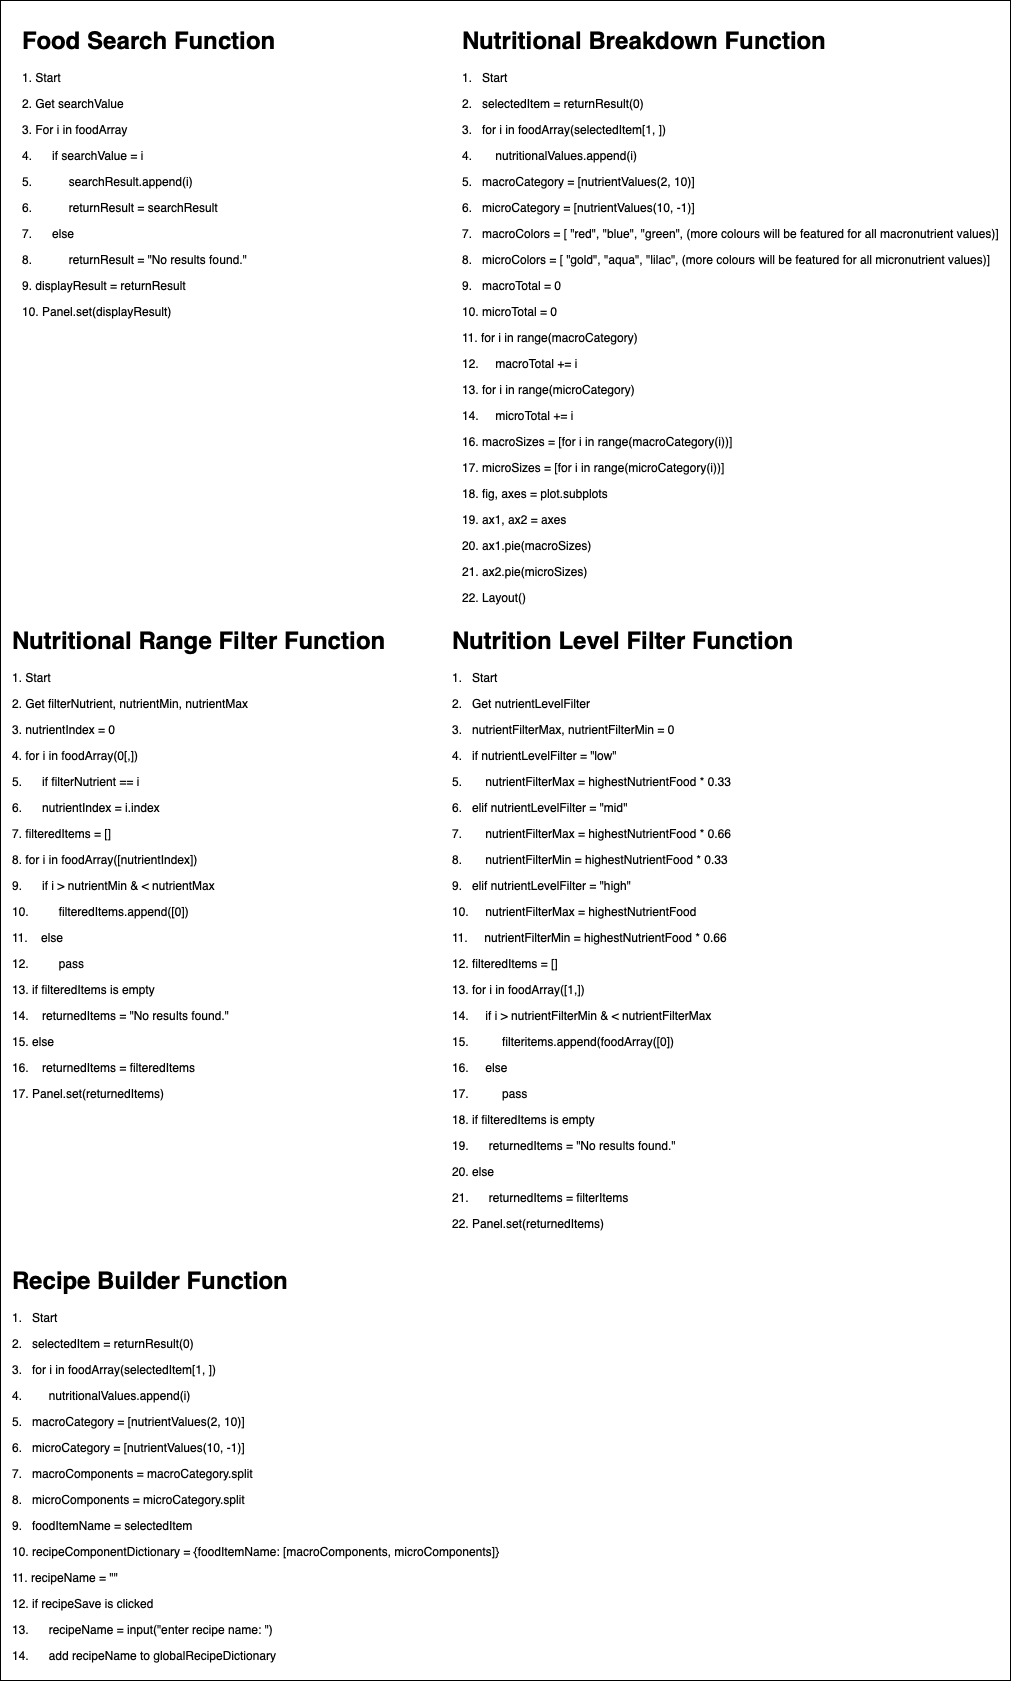

The diagram above was exported from draw.io. Its source (the exported page's mxGraphModel, read from the mxfile embedded in the PNG):
<mxGraphModel dx="1514" dy="1456" grid="1" gridSize="10" guides="1" tooltips="1" connect="1" arrows="1" fold="1" page="1" pageScale="1" pageWidth="827" pageHeight="1169" math="0" shadow="0">
  <root>
    <mxCell id="0" />
    <mxCell id="1" parent="0" />
    <mxCell id="DCfFVUKAXvMJn-LTfJf6-8" value="" style="rounded=0;whiteSpace=wrap;html=1;" vertex="1" parent="1">
      <mxGeometry y="20" width="1010" height="1680" as="geometry" />
    </mxCell>
    <mxCell id="DCfFVUKAXvMJn-LTfJf6-2" value="&lt;h1 style=&quot;margin-top: 0px;&quot;&gt;Nutritional Breakdown Function&lt;/h1&gt;&lt;p&gt;1. &amp;nbsp; Start&lt;/p&gt;&lt;p&gt;2. &amp;nbsp; selectedItem = returnResult(0)&lt;/p&gt;&lt;p&gt;3. &amp;nbsp; for i in foodArray(selectedItem[1, ])&lt;/p&gt;&lt;p&gt;4. &amp;nbsp; &lt;span style=&quot;white-space: pre;&quot;&gt;&#09;  &lt;/span&gt;&lt;span style=&quot;white-space: pre;&quot;&gt;nutritionalValues.append(i)&lt;/span&gt;&lt;/p&gt;&lt;p&gt;5.&lt;span style=&quot;white-space: pre;&quot;&gt;&amp;nbsp; &amp;nbsp;&lt;/span&gt;macroCategory = [nutrientValues(2, 10)]&amp;nbsp;&lt;/p&gt;&lt;p&gt;&lt;span style=&quot;white-space: pre;&quot;&gt;6.  &amp;nbsp;&lt;/span&gt;microCategory = [nutrientValues(10, -1)]&amp;nbsp;&lt;/p&gt;&lt;p&gt;7. &amp;nbsp;&amp;nbsp;&lt;span style=&quot;white-space: pre;&quot;&gt;macroColors = [ &quot;red&quot;, &quot;blue&quot;, &quot;green&quot;, (more colours will be featured for all macronutrient values)]&lt;/span&gt;&amp;nbsp;&lt;/p&gt;&lt;p&gt;8. &amp;nbsp;&amp;nbsp;&lt;span style=&quot;white-space: pre;&quot;&gt;microColors = [ &quot;gold&quot;, &quot;aqua&quot;, &quot;lilac&quot;, &lt;/span&gt;&lt;span style=&quot;white-space: pre;&quot;&gt;(more colours will be featured for all micronutrient values)]&lt;/span&gt;&amp;nbsp;&lt;/p&gt;&lt;p&gt;9. &amp;nbsp; macroTotal = 0&lt;/p&gt;&lt;p&gt;10. microTotal = 0&lt;/p&gt;&lt;p&gt;11. for i in range(macroCategory)&lt;/p&gt;&lt;p&gt;&lt;span style=&quot;white-space: pre;&quot;&gt;12. &lt;span style=&quot;white-space: pre;&quot;&gt;&#09;  &lt;/span&gt;macroTotal += i&lt;/span&gt;&lt;/p&gt;&lt;p&gt;&lt;span style=&quot;white-space: pre;&quot;&gt;13. for i in range(microCategory)&lt;/span&gt;&lt;/p&gt;&lt;p&gt;&lt;span style=&quot;white-space: pre;&quot;&gt;14. &lt;span style=&quot;white-space: pre;&quot;&gt;&#09;  &lt;/span&gt;microTotal += i&lt;/span&gt;&lt;/p&gt;&lt;p&gt;&lt;span style=&quot;white-space: pre;&quot;&gt;16. macroSizes = [for i&lt;/span&gt;&amp;nbsp;in range(macroCategory(i))]&lt;span style=&quot;white-space: pre;&quot;&gt;&#09;&lt;/span&gt;&lt;/p&gt;&lt;p&gt;&lt;span style=&quot;white-space: pre;&quot;&gt;17. microSizes = [for i in range(microCategory(i))]&lt;/span&gt;&lt;/p&gt;&lt;p&gt;&lt;span style=&quot;white-space: pre;&quot;&gt;18. fig, axes = plot.subplots&lt;/span&gt;&lt;/p&gt;&lt;p&gt;&lt;span style=&quot;white-space: pre;&quot;&gt;19. ax1, ax2 = axes&lt;/span&gt;&lt;/p&gt;&lt;p&gt;&lt;span style=&quot;white-space: pre;&quot;&gt;20. ax1.pie(macroSizes)&lt;/span&gt;&lt;/p&gt;&lt;p&gt;&lt;span style=&quot;white-space: pre;&quot;&gt;21. ax2.pie(microSizes)&lt;/span&gt;&lt;/p&gt;&lt;p&gt;&lt;span style=&quot;white-space: pre;&quot;&gt;22. Layout()&lt;/span&gt;&lt;/p&gt;&lt;p&gt;&lt;span style=&quot;white-space: pre;&quot;&gt;&lt;br&gt;&lt;/span&gt;&lt;/p&gt;&lt;p&gt;&lt;span style=&quot;white-space: pre;&quot;&gt;&lt;br&gt;&lt;/span&gt;&lt;/p&gt;" style="text;html=1;whiteSpace=wrap;overflow=hidden;rounded=0;" vertex="1" parent="1">
      <mxGeometry x="460" y="40" width="550" height="590" as="geometry" />
    </mxCell>
    <mxCell id="DCfFVUKAXvMJn-LTfJf6-3" value="&lt;h1 style=&quot;margin-top: 0px;&quot;&gt;Food Search Function&lt;/h1&gt;&lt;p&gt;1. Start&lt;/p&gt;&lt;p&gt;2. Get searchValue&lt;/p&gt;&lt;p&gt;3. For i in foodArray&lt;/p&gt;&lt;p&gt;4. &amp;nbsp; &amp;nbsp; &amp;nbsp;&lt;span style=&quot;white-space: pre;&quot;&gt;if searchValue = i&lt;/span&gt;&lt;/p&gt;&lt;p&gt;&lt;span style=&quot;white-space: pre;&quot;&gt;5.           &lt;span style=&quot;white-space: pre;&quot;&gt;&lt;span style=&quot;white-space: pre;&quot;&gt;searchResult.append(i)&lt;/span&gt;&lt;/span&gt;&lt;/span&gt;&lt;/p&gt;&lt;p&gt;&lt;span style=&quot;white-space: pre;&quot;&gt;&lt;span style=&quot;white-space: pre;&quot;&gt;&lt;span style=&quot;white-space: pre;&quot;&gt;6.&lt;span style=&quot;white-space: pre;&quot;&gt;&#09;      &lt;/span&gt;&lt;span style=&quot;white-space: pre;&quot;&gt;returnResult = searchResult&lt;/span&gt;&lt;/span&gt;&lt;/span&gt;&lt;/span&gt;&lt;/p&gt;&lt;p&gt;&lt;span style=&quot;white-space: pre;&quot;&gt;&lt;span style=&quot;white-space: pre;&quot;&gt;&lt;span style=&quot;white-space: pre;&quot;&gt;7.&lt;span style=&quot;white-space: pre;&quot;&gt;&#09; else&lt;/span&gt;&lt;/span&gt;&lt;/span&gt;&lt;/span&gt;&lt;/p&gt;&lt;p&gt;&lt;span style=&quot;white-space: pre;&quot;&gt;&lt;span style=&quot;white-space: pre;&quot;&gt;&lt;span style=&quot;white-space: pre;&quot;&gt;&lt;span style=&quot;white-space: pre;&quot;&gt;8.           &lt;span style=&quot;white-space: pre;&quot;&gt;returnResult = &quot;No results found.&quot;&lt;/span&gt;&lt;/span&gt;&lt;/span&gt;&lt;/span&gt;&lt;/span&gt;&lt;/p&gt;&lt;p&gt;&lt;span style=&quot;white-space: pre;&quot;&gt;&lt;span style=&quot;white-space: pre;&quot;&gt;&lt;span style=&quot;white-space: pre;&quot;&gt;&lt;span style=&quot;white-space: pre;&quot;&gt;&lt;span style=&quot;white-space: pre;&quot;&gt;9. displayResult = returnResult&lt;/span&gt;&lt;/span&gt;&lt;/span&gt;&lt;/span&gt;&lt;/span&gt;&lt;/p&gt;&lt;p&gt;&lt;span style=&quot;white-space: pre;&quot;&gt;&lt;span style=&quot;white-space: pre;&quot;&gt;&lt;span style=&quot;white-space: pre;&quot;&gt;&lt;span style=&quot;white-space: pre;&quot;&gt;&lt;span style=&quot;white-space: pre;&quot;&gt;10. Panel.set(displayResult)&lt;/span&gt;&lt;/span&gt;&lt;/span&gt;&lt;/span&gt;&lt;/span&gt;&lt;span style=&quot;white-space: pre;&quot;&gt;&#09;&lt;/span&gt;&lt;span style=&quot;white-space: pre;&quot;&gt;&#09;&lt;/span&gt;&lt;span style=&quot;white-space: pre;&quot;&gt;&#09;&lt;/span&gt;&lt;/p&gt;" style="text;html=1;whiteSpace=wrap;overflow=hidden;rounded=0;" vertex="1" parent="1">
      <mxGeometry x="20" y="40" width="430" height="300" as="geometry" />
    </mxCell>
    <mxCell id="DCfFVUKAXvMJn-LTfJf6-4" value="&lt;h1 style=&quot;margin-top: 0px;&quot;&gt;Nutritional Range Filter Function&lt;/h1&gt;&lt;p&gt;1. Start&lt;/p&gt;&lt;p&gt;2. Get filterNutrient, nutrientMin, nutrientMax&lt;/p&gt;&lt;p&gt;3. nutrientIndex = 0&lt;/p&gt;&lt;p&gt;4. for i in foodArray(0[,])&lt;/p&gt;&lt;p&gt;5. &amp;nbsp; &amp;nbsp; &amp;nbsp;if filterNutrient == i&lt;/p&gt;&lt;p&gt;6. &amp;nbsp; &amp;nbsp; &amp;nbsp;nutrientIndex = i.index&lt;/p&gt;&lt;p&gt;7. filteredItems = []&lt;/p&gt;&lt;p&gt;8. for i in foodArray([nutrientIndex])&lt;/p&gt;&lt;p&gt;9. &amp;nbsp; &amp;nbsp; &amp;nbsp;if i &amp;gt; nutrientMin &amp;amp; &amp;lt; nutrientMax&lt;/p&gt;&lt;p&gt;10. &amp;nbsp; &amp;nbsp; &amp;nbsp; &amp;nbsp; filteredItems.append([0])&lt;/p&gt;&lt;p&gt;11. &amp;nbsp; &amp;nbsp;else&lt;/p&gt;&lt;p&gt;12. &amp;nbsp; &amp;nbsp; &amp;nbsp; &amp;nbsp; pass&lt;/p&gt;&lt;p&gt;13. if filteredItems is empty&lt;/p&gt;&lt;p&gt;14. &amp;nbsp; &amp;nbsp;returnedItems = &quot;No results found.&quot;&lt;/p&gt;&lt;p&gt;15. else&lt;/p&gt;&lt;p&gt;16. &amp;nbsp; &amp;nbsp;returnedItems = filteredItems&lt;/p&gt;&lt;p&gt;17. Panel.set(returnedItems)&lt;/p&gt;&lt;p&gt;&lt;span style=&quot;white-space: pre;&quot;&gt;&#09;&lt;/span&gt;&lt;br&gt;&lt;/p&gt;" style="text;html=1;whiteSpace=wrap;overflow=hidden;rounded=0;" vertex="1" parent="1">
      <mxGeometry x="10" y="640" width="430" height="490" as="geometry" />
    </mxCell>
    <mxCell id="DCfFVUKAXvMJn-LTfJf6-5" value="&lt;h1 style=&quot;margin-top: 0px;&quot;&gt;Nutrition Level Filter Function&lt;/h1&gt;&lt;p&gt;1. &amp;nbsp; Start&lt;/p&gt;&lt;p&gt;2. &amp;nbsp; Get nutrientLevelFilter&lt;/p&gt;&lt;p&gt;3. &amp;nbsp; nutrientFilterMax, nutrientFilterMin = 0&lt;/p&gt;&lt;p&gt;4. &amp;nbsp; if nutrientLevelFilter = &quot;low&quot;&lt;/p&gt;&lt;p&gt;5. &amp;nbsp; &amp;nbsp; &amp;nbsp; nutrientFilterMax = highestNutrientFood * 0.33&lt;/p&gt;&lt;p&gt;6. &amp;nbsp; elif nutrientLevelFilter = &quot;mid&quot;&lt;/p&gt;&lt;p&gt;7. &amp;nbsp; &amp;nbsp; &amp;nbsp; nutrientFilterMax = highestNutrientFood * 0.66&lt;/p&gt;&lt;p&gt;8. &amp;nbsp; &amp;nbsp; &amp;nbsp; nutrientFilterMin = highestNutrientFood * 0.33&lt;/p&gt;&lt;p&gt;9. &amp;nbsp; elif nutrientLevelFilter = &quot;high&quot;&lt;/p&gt;&lt;p&gt;10. &amp;nbsp; &amp;nbsp; nutrientFilterMax = highestNutrientFood&lt;/p&gt;&lt;p&gt;11. &amp;nbsp; &amp;nbsp; nutrientFilterMin = highestNutrientFood * 0.66&lt;/p&gt;&lt;p&gt;12. filteredItems = []&lt;/p&gt;&lt;p&gt;13. for i in foodArray([1,])&lt;/p&gt;&lt;p&gt;14. &amp;nbsp; &amp;nbsp; if i &amp;gt; nutrientFilterMin &amp;amp; &amp;lt; nutrientFilterMax&lt;/p&gt;&lt;p&gt;15. &amp;nbsp; &amp;nbsp; &amp;nbsp; &amp;nbsp; &amp;nbsp;filteritems.append(foodArray([0])&lt;/p&gt;&lt;p&gt;16. &amp;nbsp; &amp;nbsp; else&lt;/p&gt;&lt;p&gt;17. &amp;nbsp; &amp;nbsp; &amp;nbsp; &amp;nbsp; &amp;nbsp;pass&lt;/p&gt;&lt;p&gt;18. if filteredItems is empty&lt;/p&gt;&lt;p&gt;19. &amp;nbsp; &amp;nbsp; &amp;nbsp;returnedItems = &quot;No results found.&quot;&lt;/p&gt;&lt;p&gt;20. else&lt;/p&gt;&lt;p&gt;21. &amp;nbsp; &amp;nbsp; &amp;nbsp;returnedItems = filterItems&lt;/p&gt;&lt;p&gt;22. Panel.set(returnedItems)&lt;/p&gt;" style="text;html=1;whiteSpace=wrap;overflow=hidden;rounded=0;" vertex="1" parent="1">
      <mxGeometry x="450" y="640" width="430" height="620" as="geometry" />
    </mxCell>
    <mxCell id="DCfFVUKAXvMJn-LTfJf6-6" value="&lt;h1 style=&quot;margin-top: 0px;&quot;&gt;Recipe Builder Function&lt;/h1&gt;&lt;p&gt;1. &amp;nbsp; Start&lt;/p&gt;&lt;p&gt;2. &amp;nbsp; selectedItem = returnResult(0)&lt;/p&gt;&lt;p&gt;3. &amp;nbsp; for i in foodArray(selectedItem[1, ])&lt;/p&gt;&lt;p&gt;4. &amp;nbsp; &amp;nbsp; &amp;nbsp; &amp;nbsp;&lt;span style=&quot;white-space: pre;&quot;&gt;nutritionalValues.append(i)&lt;/span&gt;&lt;/p&gt;&lt;p&gt;5.&lt;span style=&quot;white-space: pre;&quot;&gt;   &lt;/span&gt;macroCategory = [nutrientValues(2, 10)]&amp;nbsp;&lt;/p&gt;&lt;p&gt;&lt;span style=&quot;white-space: pre;&quot;&gt;6.   &lt;/span&gt;microCategory = [nutrientValues(10, -1)]&amp;nbsp;&lt;/p&gt;&lt;p&gt;7. &amp;nbsp; macroComponents = macroCategory.split&lt;/p&gt;&lt;p&gt;8. &amp;nbsp; microComponents = microCategory.split&lt;/p&gt;&lt;p&gt;9. &amp;nbsp; foodItemName = selectedItem&lt;/p&gt;&lt;p&gt;10. recipeComponentDictionary = {foodItemName: [macroComponents, microComponents]}&lt;/p&gt;&lt;p&gt;11. recipeName = &quot;&quot;&lt;/p&gt;&lt;p&gt;12. if recipeSave is clicked&lt;/p&gt;&lt;p&gt;13. &amp;nbsp; &amp;nbsp; &amp;nbsp;recipeName = input(&quot;enter recipe name: &quot;)&lt;/p&gt;&lt;p&gt;14. &amp;nbsp; &amp;nbsp; &amp;nbsp;add recipeName to globalRecipeDictionary&lt;/p&gt;" style="text;html=1;whiteSpace=wrap;overflow=hidden;rounded=0;" vertex="1" parent="1">
      <mxGeometry x="10" y="1280" width="540" height="440" as="geometry" />
    </mxCell>
  </root>
</mxGraphModel>